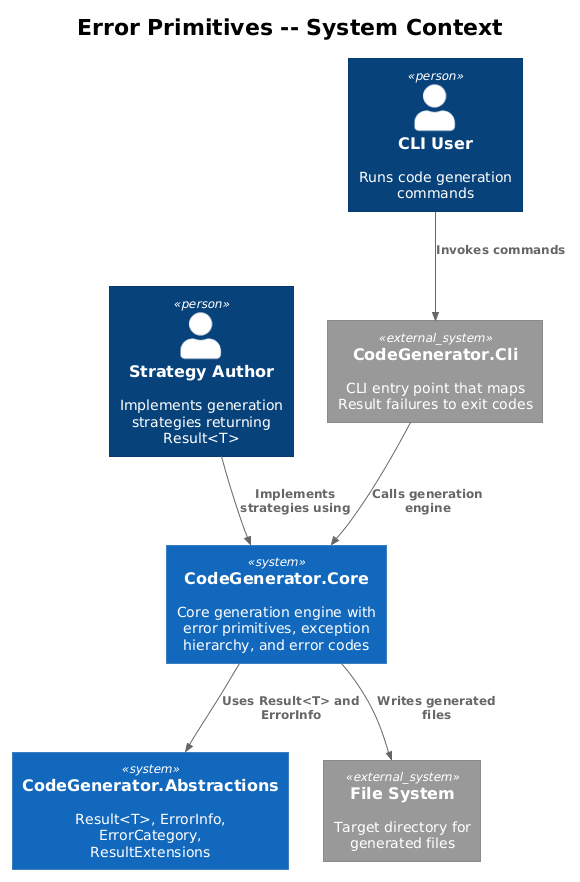

The diagram above was rendered by PlantUML. Its source (embedded in the PNG):
@startuml
!theme plain
!include <C4/C4_Context>

title Error Primitives -- System Context

Person(strategyAuthor, "Strategy Author", "Implements generation strategies returning Result<T>")
Person(cliUser, "CLI User", "Runs code generation commands")

System(core, "CodeGenerator.Core", "Core generation engine with error primitives, exception hierarchy, and error codes")
System(abstractions, "CodeGenerator.Abstractions", "Result<T>, ErrorInfo, ErrorCategory, ResultExtensions")

System_Ext(cli, "CodeGenerator.Cli", "CLI entry point that maps Result failures to exit codes")
System_Ext(fs, "File System", "Target directory for generated files")

Rel(strategyAuthor, core, "Implements strategies using")
Rel(cliUser, cli, "Invokes commands")
Rel(cli, core, "Calls generation engine")
Rel(core, abstractions, "Uses Result<T> and ErrorInfo")
Rel(core, fs, "Writes generated files")
@enduml